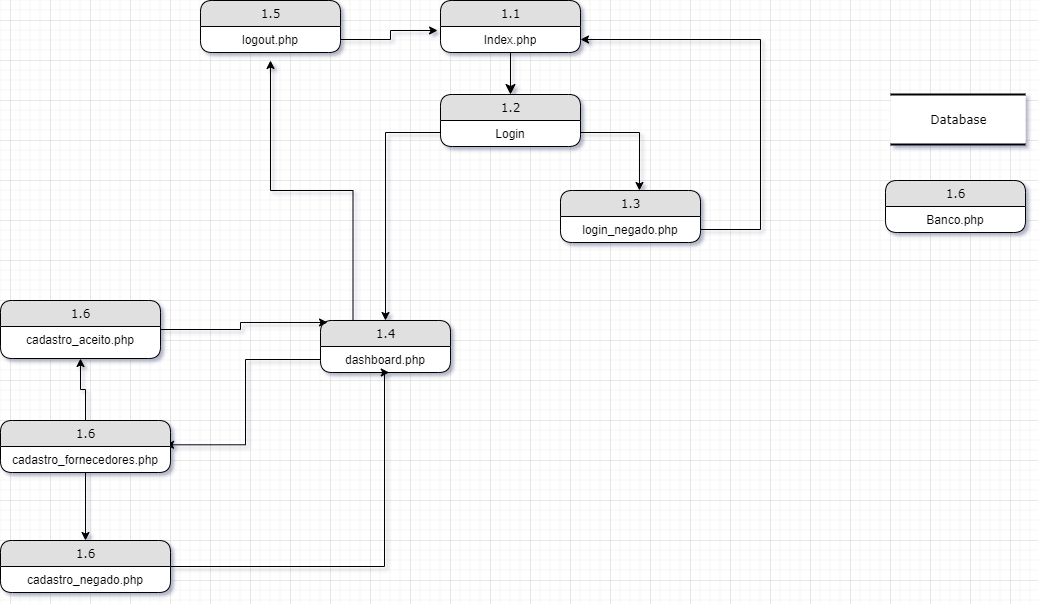

The diagram above was exported from draw.io. Its source (the exported page's mxGraphModel, read from the mxfile embedded in the PNG):
<mxGraphModel dx="1968" dy="450" grid="1" gridSize="10" guides="1" tooltips="1" connect="1" arrows="1" fold="1" page="1" pageScale="1" pageWidth="1100" pageHeight="850" background="#ffffff" math="0" shadow="0">
  <root>
    <mxCell id="0" />
    <mxCell id="1" parent="0" />
    <mxCell id="17472293e6e8944d-4" value="Database" style="html=1;rounded=0;shadow=0;comic=0;labelBackgroundColor=none;strokeWidth=2;fontFamily=Verdana;fontSize=12;align=center;shape=mxgraph.ios7ui.horLines;" parent="1" vertex="1">
      <mxGeometry x="680" y="154" width="135" height="50" as="geometry" />
    </mxCell>
    <mxCell id="1fdf3b25b50cf41e-29" style="edgeStyle=none;html=1;labelBackgroundColor=none;startFill=0;startSize=8;endFill=1;endSize=8;fontFamily=Verdana;fontSize=12;" parent="1" source="1fdf3b25b50cf41e-1" target="1fdf3b25b50cf41e-7" edge="1">
      <mxGeometry relative="1" as="geometry" />
    </mxCell>
    <mxCell id="4fkR7OevdZi3FZkCp--K-4" value="1.6" style="swimlane;html=1;fontStyle=0;childLayout=stackLayout;horizontal=1;startSize=26;fillColor=#e0e0e0;horizontalStack=0;resizeParent=1;resizeLast=0;collapsible=1;marginBottom=0;swimlaneFillColor=#ffffff;align=center;rounded=1;shadow=0;comic=0;labelBackgroundColor=none;strokeWidth=1;fontFamily=Verdana;fontSize=12" parent="1" vertex="1">
      <mxGeometry x="675" y="240" width="140" height="52" as="geometry" />
    </mxCell>
    <mxCell id="4fkR7OevdZi3FZkCp--K-5" value="Banco.php" style="text;html=1;strokeColor=none;fillColor=none;spacingLeft=4;spacingRight=4;whiteSpace=wrap;overflow=hidden;rotatable=0;points=[[0,0.5],[1,0.5]];portConstraint=eastwest;align=center;" parent="4fkR7OevdZi3FZkCp--K-4" vertex="1">
      <mxGeometry y="26" width="140" height="26" as="geometry" />
    </mxCell>
    <mxCell id="1fdf3b25b50cf41e-1" value="1.1" style="swimlane;html=1;fontStyle=0;childLayout=stackLayout;horizontal=1;startSize=26;fillColor=#e0e0e0;horizontalStack=0;resizeParent=1;resizeLast=0;collapsible=1;marginBottom=0;swimlaneFillColor=#ffffff;align=center;rounded=1;shadow=0;comic=0;labelBackgroundColor=none;strokeWidth=1;fontFamily=Verdana;fontSize=12" parent="1" vertex="1">
      <mxGeometry x="230" y="60" width="140" height="52" as="geometry" />
    </mxCell>
    <mxCell id="1fdf3b25b50cf41e-2" value="Index.php" style="text;html=1;strokeColor=none;fillColor=none;spacingLeft=4;spacingRight=4;whiteSpace=wrap;overflow=hidden;rotatable=0;points=[[0,0.5],[1,0.5]];portConstraint=eastwest;align=center;" parent="1fdf3b25b50cf41e-1" vertex="1">
      <mxGeometry y="26" width="140" height="26" as="geometry" />
    </mxCell>
    <mxCell id="1fdf3b25b50cf41e-7" value="1.2" style="swimlane;html=1;fontStyle=0;childLayout=stackLayout;horizontal=1;startSize=26;fillColor=#e0e0e0;horizontalStack=0;resizeParent=1;resizeLast=0;collapsible=1;marginBottom=0;swimlaneFillColor=#ffffff;align=center;rounded=1;shadow=0;comic=0;labelBackgroundColor=none;strokeWidth=1;fontFamily=Verdana;fontSize=12" parent="1" vertex="1">
      <mxGeometry x="230" y="154" width="140" height="52" as="geometry" />
    </mxCell>
    <mxCell id="1fdf3b25b50cf41e-8" value="Login" style="text;html=1;strokeColor=none;fillColor=none;spacingLeft=4;spacingRight=4;whiteSpace=wrap;overflow=hidden;rotatable=0;points=[[0,0.5],[1,0.5]];portConstraint=eastwest;align=center;" parent="1fdf3b25b50cf41e-7" vertex="1">
      <mxGeometry y="26" width="140" height="24" as="geometry" />
    </mxCell>
    <mxCell id="4fkR7OevdZi3FZkCp--K-20" value="1.3" style="swimlane;html=1;fontStyle=0;childLayout=stackLayout;horizontal=1;startSize=26;fillColor=#e0e0e0;horizontalStack=0;resizeParent=1;resizeLast=0;collapsible=1;marginBottom=0;swimlaneFillColor=#ffffff;align=center;rounded=1;shadow=0;comic=0;labelBackgroundColor=none;strokeWidth=1;fontFamily=Verdana;fontSize=12" parent="1" vertex="1">
      <mxGeometry x="350" y="250" width="140" height="52" as="geometry" />
    </mxCell>
    <mxCell id="4fkR7OevdZi3FZkCp--K-21" value="login_negado.php" style="text;html=1;strokeColor=none;fillColor=none;spacingLeft=4;spacingRight=4;whiteSpace=wrap;overflow=hidden;rotatable=0;points=[[0,0.5],[1,0.5]];portConstraint=eastwest;align=center;" parent="4fkR7OevdZi3FZkCp--K-20" vertex="1">
      <mxGeometry y="26" width="140" height="26" as="geometry" />
    </mxCell>
    <mxCell id="1Ui4Z4KQJpQkbC27l3Hq-16" style="edgeStyle=orthogonalEdgeStyle;rounded=0;orthogonalLoop=1;jettySize=auto;html=1;exitX=0.25;exitY=0;exitDx=0;exitDy=0;" parent="1" source="4fkR7OevdZi3FZkCp--K-27" edge="1">
      <mxGeometry relative="1" as="geometry">
        <mxPoint x="60" y="120" as="targetPoint" />
      </mxGeometry>
    </mxCell>
    <mxCell id="4fkR7OevdZi3FZkCp--K-27" value="1.4" style="swimlane;html=1;fontStyle=0;childLayout=stackLayout;horizontal=1;startSize=26;fillColor=#e0e0e0;horizontalStack=0;resizeParent=1;resizeLast=0;collapsible=1;marginBottom=0;swimlaneFillColor=#ffffff;align=center;rounded=1;shadow=0;comic=0;labelBackgroundColor=none;strokeWidth=1;fontFamily=Verdana;fontSize=12" parent="1" vertex="1">
      <mxGeometry x="110" y="380" width="130" height="52" as="geometry" />
    </mxCell>
    <mxCell id="4fkR7OevdZi3FZkCp--K-28" value="dashboard.php" style="text;html=1;strokeColor=none;fillColor=none;spacingLeft=4;spacingRight=4;whiteSpace=wrap;overflow=hidden;rotatable=0;points=[[0,0.5],[1,0.5]];portConstraint=eastwest;align=center;" parent="4fkR7OevdZi3FZkCp--K-27" vertex="1">
      <mxGeometry y="26" width="130" height="26" as="geometry" />
    </mxCell>
    <mxCell id="4fkR7OevdZi3FZkCp--K-23" style="edgeStyle=orthogonalEdgeStyle;rounded=0;orthogonalLoop=1;jettySize=auto;html=1;entryX=0.564;entryY=0;entryDx=0;entryDy=0;entryPerimeter=0;" parent="1" source="1fdf3b25b50cf41e-8" target="4fkR7OevdZi3FZkCp--K-20" edge="1">
      <mxGeometry relative="1" as="geometry" />
    </mxCell>
    <mxCell id="4fkR7OevdZi3FZkCp--K-24" style="edgeStyle=orthogonalEdgeStyle;rounded=0;orthogonalLoop=1;jettySize=auto;html=1;" parent="1" source="1fdf3b25b50cf41e-8" target="4fkR7OevdZi3FZkCp--K-27" edge="1">
      <mxGeometry relative="1" as="geometry">
        <mxPoint x="163.98000000000002" y="240" as="targetPoint" />
      </mxGeometry>
    </mxCell>
    <mxCell id="4fkR7OevdZi3FZkCp--K-30" style="edgeStyle=orthogonalEdgeStyle;rounded=0;orthogonalLoop=1;jettySize=auto;html=1;entryX=1;entryY=0.75;entryDx=0;entryDy=0;" parent="1" source="4fkR7OevdZi3FZkCp--K-21" target="1fdf3b25b50cf41e-1" edge="1">
      <mxGeometry relative="1" as="geometry">
        <Array as="points">
          <mxPoint x="550" y="289" />
          <mxPoint x="550" y="99" />
        </Array>
      </mxGeometry>
    </mxCell>
    <mxCell id="4fkR7OevdZi3FZkCp--K-35" value="1.5" style="swimlane;html=1;fontStyle=0;childLayout=stackLayout;horizontal=1;startSize=26;fillColor=#e0e0e0;horizontalStack=0;resizeParent=1;resizeLast=0;collapsible=1;marginBottom=0;swimlaneFillColor=#ffffff;align=center;rounded=1;shadow=0;comic=0;labelBackgroundColor=none;strokeWidth=1;fontFamily=Verdana;fontSize=12" parent="1" vertex="1">
      <mxGeometry x="-10" y="60" width="140" height="52" as="geometry" />
    </mxCell>
    <mxCell id="4fkR7OevdZi3FZkCp--K-36" value="logout.php&lt;br&gt;" style="text;html=1;strokeColor=none;fillColor=none;spacingLeft=4;spacingRight=4;whiteSpace=wrap;overflow=hidden;rotatable=0;points=[[0,0.5],[1,0.5]];portConstraint=eastwest;align=center;" parent="4fkR7OevdZi3FZkCp--K-35" vertex="1">
      <mxGeometry y="26" width="140" height="26" as="geometry" />
    </mxCell>
    <mxCell id="4fkR7OevdZi3FZkCp--K-41" style="edgeStyle=orthogonalEdgeStyle;rounded=0;orthogonalLoop=1;jettySize=auto;html=1;entryX=-0.021;entryY=0.154;entryDx=0;entryDy=0;entryPerimeter=0;" parent="1" source="4fkR7OevdZi3FZkCp--K-36" target="1fdf3b25b50cf41e-2" edge="1">
      <mxGeometry relative="1" as="geometry" />
    </mxCell>
    <mxCell id="1Ui4Z4KQJpQkbC27l3Hq-6" style="edgeStyle=orthogonalEdgeStyle;rounded=0;orthogonalLoop=1;jettySize=auto;html=1;entryX=0.971;entryY=-0.077;entryDx=0;entryDy=0;entryPerimeter=0;" parent="1" source="4fkR7OevdZi3FZkCp--K-28" target="1Ui4Z4KQJpQkbC27l3Hq-5" edge="1">
      <mxGeometry relative="1" as="geometry" />
    </mxCell>
    <mxCell id="1Ui4Z4KQJpQkbC27l3Hq-9" value="" style="edgeStyle=orthogonalEdgeStyle;rounded=0;orthogonalLoop=1;jettySize=auto;html=1;" parent="1" source="1Ui4Z4KQJpQkbC27l3Hq-4" target="1Ui4Z4KQJpQkbC27l3Hq-7" edge="1">
      <mxGeometry relative="1" as="geometry" />
    </mxCell>
    <mxCell id="1Ui4Z4KQJpQkbC27l3Hq-14" value="" style="edgeStyle=orthogonalEdgeStyle;rounded=0;orthogonalLoop=1;jettySize=auto;html=1;" parent="1" source="1Ui4Z4KQJpQkbC27l3Hq-4" target="1Ui4Z4KQJpQkbC27l3Hq-12" edge="1">
      <mxGeometry relative="1" as="geometry" />
    </mxCell>
    <mxCell id="1Ui4Z4KQJpQkbC27l3Hq-4" value="1.6" style="swimlane;html=1;fontStyle=0;childLayout=stackLayout;horizontal=1;startSize=26;fillColor=#e0e0e0;horizontalStack=0;resizeParent=1;resizeLast=0;collapsible=1;marginBottom=0;swimlaneFillColor=#ffffff;align=center;rounded=1;shadow=0;comic=0;labelBackgroundColor=none;strokeWidth=1;fontFamily=Verdana;fontSize=12" parent="1" vertex="1">
      <mxGeometry x="-210" y="480" width="170" height="52" as="geometry" />
    </mxCell>
    <mxCell id="1Ui4Z4KQJpQkbC27l3Hq-5" value="cadastro_fornecedores.php" style="text;html=1;strokeColor=none;fillColor=none;spacingLeft=4;spacingRight=4;whiteSpace=wrap;overflow=hidden;rotatable=0;points=[[0,0.5],[1,0.5]];portConstraint=eastwest;align=center;" parent="1Ui4Z4KQJpQkbC27l3Hq-4" vertex="1">
      <mxGeometry y="26" width="170" height="22" as="geometry" />
    </mxCell>
    <mxCell id="1Ui4Z4KQJpQkbC27l3Hq-17" style="edgeStyle=orthogonalEdgeStyle;rounded=0;orthogonalLoop=1;jettySize=auto;html=1;entryX=0.054;entryY=0.038;entryDx=0;entryDy=0;entryPerimeter=0;" parent="1" source="1Ui4Z4KQJpQkbC27l3Hq-12" target="4fkR7OevdZi3FZkCp--K-27" edge="1">
      <mxGeometry relative="1" as="geometry">
        <mxPoint x="110" y="380" as="targetPoint" />
      </mxGeometry>
    </mxCell>
    <mxCell id="1Ui4Z4KQJpQkbC27l3Hq-12" value="1.6" style="swimlane;html=1;fontStyle=0;childLayout=stackLayout;horizontal=1;startSize=26;fillColor=#e0e0e0;horizontalStack=0;resizeParent=1;resizeLast=0;collapsible=1;marginBottom=0;swimlaneFillColor=#ffffff;align=center;rounded=1;shadow=0;comic=0;labelBackgroundColor=none;strokeWidth=1;fontFamily=Verdana;fontSize=12" parent="1" vertex="1">
      <mxGeometry x="-210" y="360" width="160" height="58" as="geometry" />
    </mxCell>
    <mxCell id="1Ui4Z4KQJpQkbC27l3Hq-13" value="cadastro_aceito.php" style="text;html=1;strokeColor=none;fillColor=none;spacingLeft=4;spacingRight=4;whiteSpace=wrap;overflow=hidden;rotatable=0;points=[[0,0.5],[1,0.5]];portConstraint=eastwest;align=center;" parent="1Ui4Z4KQJpQkbC27l3Hq-12" vertex="1">
      <mxGeometry y="26" width="160" height="22" as="geometry" />
    </mxCell>
    <mxCell id="1Ui4Z4KQJpQkbC27l3Hq-11" style="edgeStyle=orthogonalEdgeStyle;rounded=0;orthogonalLoop=1;jettySize=auto;html=1;entryX=0.529;entryY=1;entryDx=0;entryDy=0;entryPerimeter=0;" parent="1" source="1Ui4Z4KQJpQkbC27l3Hq-7" target="4fkR7OevdZi3FZkCp--K-28" edge="1">
      <mxGeometry relative="1" as="geometry">
        <Array as="points">
          <mxPoint x="174" y="626" />
        </Array>
      </mxGeometry>
    </mxCell>
    <mxCell id="1Ui4Z4KQJpQkbC27l3Hq-7" value="1.6" style="swimlane;html=1;fontStyle=0;childLayout=stackLayout;horizontal=1;startSize=26;fillColor=#e0e0e0;horizontalStack=0;resizeParent=1;resizeLast=0;collapsible=1;marginBottom=0;swimlaneFillColor=#ffffff;align=center;rounded=1;shadow=0;comic=0;labelBackgroundColor=none;strokeWidth=1;fontFamily=Verdana;fontSize=12" parent="1" vertex="1">
      <mxGeometry x="-210" y="600" width="170" height="52" as="geometry" />
    </mxCell>
    <mxCell id="1Ui4Z4KQJpQkbC27l3Hq-8" value="cadastro_negado.php" style="text;html=1;strokeColor=none;fillColor=none;spacingLeft=4;spacingRight=4;whiteSpace=wrap;overflow=hidden;rotatable=0;points=[[0,0.5],[1,0.5]];portConstraint=eastwest;align=center;" parent="1Ui4Z4KQJpQkbC27l3Hq-7" vertex="1">
      <mxGeometry y="26" width="170" height="22" as="geometry" />
    </mxCell>
  </root>
</mxGraphModel>